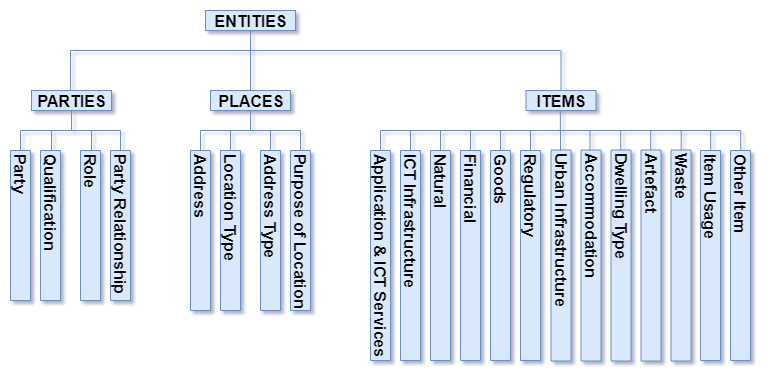

The diagram above was exported from draw.io. Its source (the exported page's mxGraphModel, read from the mxfile embedded in the PNG):
<mxGraphModel dx="996" dy="595" grid="1" gridSize="10" guides="1" tooltips="1" connect="1" arrows="1" fold="1" page="1" pageScale="1" pageWidth="827" pageHeight="1169" math="0" shadow="0">
  <root>
    <mxCell id="0" />
    <mxCell id="1" parent="0" />
    <mxCell id="w71AUs6RxA4unZXHdY4A-1" value="&lt;b&gt;&lt;font style=&quot;font-size: 16px&quot;&gt;ENTITIES&lt;/font&gt;&lt;/b&gt;&lt;br&gt;" style="text;html=1;strokeColor=#6c8ebf;fillColor=#dae8fc;align=center;verticalAlign=middle;whiteSpace=wrap;rounded=0;" parent="1" vertex="1">
      <mxGeometry x="845" y="60" width="90" height="20" as="geometry" />
    </mxCell>
    <mxCell id="w71AUs6RxA4unZXHdY4A-2" value="" style="line;strokeWidth=1;fillColor=#dae8fc;align=left;verticalAlign=middle;spacingTop=-1;spacingLeft=3;spacingRight=3;rotatable=0;labelPosition=right;points=[];portConstraint=eastwest;direction=south;strokeColor=#6c8ebf;" parent="1" vertex="1">
      <mxGeometry x="885" y="80" width="10" height="60" as="geometry" />
    </mxCell>
    <mxCell id="w71AUs6RxA4unZXHdY4A-3" value="" style="line;strokeWidth=1;fillColor=#dae8fc;align=left;verticalAlign=middle;spacingTop=-1;spacingLeft=3;spacingRight=3;rotatable=0;labelPosition=right;points=[];portConstraint=eastwest;strokeColor=#6c8ebf;" parent="1" vertex="1">
      <mxGeometry x="710" y="95" width="490" height="10" as="geometry" />
    </mxCell>
    <mxCell id="w71AUs6RxA4unZXHdY4A-4" value="&lt;b&gt;&lt;font style=&quot;font-size: 16px&quot;&gt;PLACES&lt;/font&gt;&lt;/b&gt;&lt;br&gt;" style="text;html=1;strokeColor=#6c8ebf;fillColor=#dae8fc;align=center;verticalAlign=middle;whiteSpace=wrap;rounded=0;" parent="1" vertex="1">
      <mxGeometry x="850" y="140" width="80" height="20" as="geometry" />
    </mxCell>
    <mxCell id="w71AUs6RxA4unZXHdY4A-5" value="&lt;b&gt;&lt;font style=&quot;font-size: 16px&quot;&gt;PARTIES&lt;/font&gt;&lt;/b&gt;&lt;br&gt;" style="text;html=1;strokeColor=#6c8ebf;fillColor=#dae8fc;align=center;verticalAlign=middle;whiteSpace=wrap;rounded=0;" parent="1" vertex="1">
      <mxGeometry x="671" y="140" width="80" height="20" as="geometry" />
    </mxCell>
    <mxCell id="w71AUs6RxA4unZXHdY4A-6" value="&lt;b&gt;&lt;font style=&quot;font-size: 16px&quot;&gt;ITEMS&lt;/font&gt;&lt;/b&gt;&lt;br&gt;" style="text;html=1;strokeColor=#6c8ebf;fillColor=#dae8fc;align=center;verticalAlign=middle;whiteSpace=wrap;rounded=0;" parent="1" vertex="1">
      <mxGeometry x="1165.5" y="140" width="70" height="20" as="geometry" />
    </mxCell>
    <mxCell id="w71AUs6RxA4unZXHdY4A-7" value="" style="line;strokeWidth=1;fillColor=#dae8fc;align=left;verticalAlign=middle;spacingTop=-1;spacingLeft=3;spacingRight=3;rotatable=0;labelPosition=right;points=[];portConstraint=eastwest;direction=south;strokeColor=#6c8ebf;" parent="1" vertex="1">
      <mxGeometry x="700" y="100" width="20" height="40" as="geometry" />
    </mxCell>
    <mxCell id="w71AUs6RxA4unZXHdY4A-8" value="" style="line;strokeWidth=1;fillColor=#dae8fc;align=left;verticalAlign=middle;spacingTop=-1;spacingLeft=3;spacingRight=3;rotatable=0;labelPosition=right;points=[];portConstraint=eastwest;direction=south;strokeColor=#6c8ebf;" parent="1" vertex="1">
      <mxGeometry x="701" y="160" width="20" height="20" as="geometry" />
    </mxCell>
    <mxCell id="w71AUs6RxA4unZXHdY4A-9" value="" style="line;strokeWidth=1;fillColor=#dae8fc;align=left;verticalAlign=middle;spacingTop=-1;spacingLeft=3;spacingRight=3;rotatable=0;labelPosition=right;points=[];portConstraint=eastwest;direction=south;strokeColor=#6c8ebf;" parent="1" vertex="1">
      <mxGeometry x="1190.5" y="100" width="20" height="40" as="geometry" />
    </mxCell>
    <mxCell id="w71AUs6RxA4unZXHdY4A-10" value="" style="line;strokeWidth=1;fillColor=#dae8fc;align=left;verticalAlign=middle;spacingTop=-1;spacingLeft=3;spacingRight=3;rotatable=0;labelPosition=right;points=[];portConstraint=eastwest;direction=south;strokeColor=#6c8ebf;" parent="1" vertex="1">
      <mxGeometry x="880" y="160" width="20" height="20" as="geometry" />
    </mxCell>
    <mxCell id="w71AUs6RxA4unZXHdY4A-11" value="" style="line;strokeWidth=1;fillColor=#dae8fc;align=left;verticalAlign=middle;spacingTop=-1;spacingLeft=3;spacingRight=3;rotatable=0;labelPosition=right;points=[];portConstraint=eastwest;direction=south;strokeColor=#6c8ebf;" parent="1" vertex="1">
      <mxGeometry x="1189.857142857143" y="160" width="20" height="20" as="geometry" />
    </mxCell>
    <mxCell id="w71AUs6RxA4unZXHdY4A-12" value="&lt;span style=&quot;font-size: 16px;&quot;&gt;&lt;b style=&quot;font-size: 16px;&quot;&gt;Party&lt;/b&gt;&lt;/span&gt;" style="text;html=1;strokeColor=#6c8ebf;fillColor=#dae8fc;align=left;verticalAlign=middle;whiteSpace=wrap;rounded=0;direction=east;horizontal=1;textDirection=ltr;flipH=1;flipV=1;labelPosition=center;verticalLabelPosition=middle;rotation=90;fontSize=16;" parent="1" vertex="1">
      <mxGeometry x="585" y="265" width="150" height="20" as="geometry" />
    </mxCell>
    <mxCell id="w71AUs6RxA4unZXHdY4A-13" value="" style="line;strokeWidth=1;fillColor=#dae8fc;align=left;verticalAlign=middle;spacingTop=-1;spacingLeft=3;spacingRight=3;rotatable=0;labelPosition=right;points=[];portConstraint=eastwest;strokeColor=#6c8ebf;" parent="1" vertex="1">
      <mxGeometry x="660" y="177.5" width="100" height="5" as="geometry" />
    </mxCell>
    <mxCell id="w71AUs6RxA4unZXHdY4A-14" value="" style="line;strokeWidth=1;fillColor=#dae8fc;align=left;verticalAlign=middle;spacingTop=-1;spacingLeft=3;spacingRight=3;rotatable=0;labelPosition=right;points=[];portConstraint=eastwest;direction=south;strokeColor=#6c8ebf;" parent="1" vertex="1">
      <mxGeometry x="650" y="180" width="20" height="20" as="geometry" />
    </mxCell>
    <mxCell id="w71AUs6RxA4unZXHdY4A-15" value="" style="line;strokeWidth=1;fillColor=#dae8fc;align=left;verticalAlign=middle;spacingTop=-1;spacingLeft=3;spacingRight=3;rotatable=0;labelPosition=right;points=[];portConstraint=eastwest;direction=south;strokeColor=#6c8ebf;" parent="1" vertex="1">
      <mxGeometry x="681" y="180" width="20" height="20" as="geometry" />
    </mxCell>
    <mxCell id="w71AUs6RxA4unZXHdY4A-16" value="" style="line;strokeWidth=1;fillColor=#dae8fc;align=left;verticalAlign=middle;spacingTop=-1;spacingLeft=3;spacingRight=3;rotatable=0;labelPosition=right;points=[];portConstraint=eastwest;direction=south;strokeColor=#6c8ebf;" parent="1" vertex="1">
      <mxGeometry x="750" y="180" width="20" height="20" as="geometry" />
    </mxCell>
    <mxCell id="w71AUs6RxA4unZXHdY4A-17" value="" style="line;strokeWidth=1;fillColor=#dae8fc;align=left;verticalAlign=middle;spacingTop=-1;spacingLeft=3;spacingRight=3;rotatable=0;labelPosition=right;points=[];portConstraint=eastwest;direction=south;strokeColor=#6c8ebf;" parent="1" vertex="1">
      <mxGeometry x="721" y="180" width="20" height="20" as="geometry" />
    </mxCell>
    <mxCell id="w71AUs6RxA4unZXHdY4A-18" value="" style="line;strokeWidth=1;fillColor=#dae8fc;align=left;verticalAlign=middle;spacingTop=-1;spacingLeft=3;spacingRight=3;rotatable=0;labelPosition=right;points=[];portConstraint=eastwest;strokeColor=#6c8ebf;" parent="1" vertex="1">
      <mxGeometry x="840" y="175" width="100" height="10" as="geometry" />
    </mxCell>
    <mxCell id="w71AUs6RxA4unZXHdY4A-19" value="" style="line;strokeWidth=1;fillColor=#dae8fc;align=left;verticalAlign=middle;spacingTop=-1;spacingLeft=3;spacingRight=3;rotatable=0;labelPosition=right;points=[];portConstraint=eastwest;direction=south;strokeColor=#6c8ebf;" parent="1" vertex="1">
      <mxGeometry x="830" y="180" width="20" height="20" as="geometry" />
    </mxCell>
    <mxCell id="w71AUs6RxA4unZXHdY4A-20" value="" style="line;strokeWidth=1;fillColor=#dae8fc;align=left;verticalAlign=middle;spacingTop=-1;spacingLeft=3;spacingRight=3;rotatable=0;labelPosition=right;points=[];portConstraint=eastwest;direction=south;strokeColor=#6c8ebf;" parent="1" vertex="1">
      <mxGeometry x="860" y="180" width="20" height="20" as="geometry" />
    </mxCell>
    <mxCell id="w71AUs6RxA4unZXHdY4A-21" value="" style="line;strokeWidth=1;fillColor=#dae8fc;align=left;verticalAlign=middle;spacingTop=-1;spacingLeft=3;spacingRight=3;rotatable=0;labelPosition=right;points=[];portConstraint=eastwest;direction=south;strokeColor=#6c8ebf;" parent="1" vertex="1">
      <mxGeometry x="930" y="180" width="20" height="20" as="geometry" />
    </mxCell>
    <mxCell id="w71AUs6RxA4unZXHdY4A-22" value="" style="line;strokeWidth=1;fillColor=#dae8fc;align=left;verticalAlign=middle;spacingTop=-1;spacingLeft=3;spacingRight=3;rotatable=0;labelPosition=right;points=[];portConstraint=eastwest;direction=south;strokeColor=#6c8ebf;" parent="1" vertex="1">
      <mxGeometry x="900" y="180" width="20" height="20" as="geometry" />
    </mxCell>
    <mxCell id="w71AUs6RxA4unZXHdY4A-23" value="&lt;b&gt;Qualification&lt;/b&gt;&lt;br&gt;" style="text;html=1;strokeColor=#6c8ebf;fillColor=#dae8fc;align=left;verticalAlign=middle;whiteSpace=wrap;rounded=0;direction=east;horizontal=1;textDirection=ltr;flipH=1;flipV=1;labelPosition=center;verticalLabelPosition=middle;rotation=90;fontSize=16;" parent="1" vertex="1">
      <mxGeometry x="615" y="265" width="150" height="20" as="geometry" />
    </mxCell>
    <mxCell id="w71AUs6RxA4unZXHdY4A-24" value="&lt;b&gt;Role&lt;/b&gt;&lt;br&gt;" style="text;html=1;strokeColor=#6c8ebf;fillColor=#dae8fc;align=left;verticalAlign=middle;whiteSpace=wrap;rounded=0;direction=east;horizontal=1;textDirection=ltr;flipH=1;flipV=1;labelPosition=center;verticalLabelPosition=middle;rotation=90;fontSize=16;" parent="1" vertex="1">
      <mxGeometry x="655" y="265" width="150" height="20" as="geometry" />
    </mxCell>
    <mxCell id="w71AUs6RxA4unZXHdY4A-25" value="&lt;b&gt;Party Relationship&lt;/b&gt;&lt;br&gt;" style="text;html=1;strokeColor=#6c8ebf;fillColor=#dae8fc;align=left;verticalAlign=middle;whiteSpace=wrap;rounded=0;direction=east;horizontal=1;textDirection=ltr;flipH=1;flipV=1;labelPosition=center;verticalLabelPosition=middle;rotation=90;fontSize=16;" parent="1" vertex="1">
      <mxGeometry x="685" y="265" width="150" height="20" as="geometry" />
    </mxCell>
    <mxCell id="w71AUs6RxA4unZXHdY4A-26" value="&lt;b&gt;Address&lt;/b&gt;&lt;br&gt;" style="text;html=1;strokeColor=#6c8ebf;fillColor=#dae8fc;align=left;verticalAlign=middle;whiteSpace=wrap;rounded=0;direction=east;horizontal=1;textDirection=ltr;flipH=1;flipV=1;labelPosition=center;verticalLabelPosition=middle;rotation=90;fontSize=16;" parent="1" vertex="1">
      <mxGeometry x="760" y="270" width="160" height="20" as="geometry" />
    </mxCell>
    <mxCell id="w71AUs6RxA4unZXHdY4A-27" value="&lt;b&gt;Location Type&lt;/b&gt;&lt;br&gt;" style="text;html=1;strokeColor=#6c8ebf;fillColor=#dae8fc;align=left;verticalAlign=middle;whiteSpace=wrap;rounded=0;direction=east;horizontal=1;textDirection=ltr;flipH=1;flipV=1;labelPosition=center;verticalLabelPosition=middle;rotation=90;fontSize=16;" parent="1" vertex="1">
      <mxGeometry x="790" y="270" width="160" height="20" as="geometry" />
    </mxCell>
    <mxCell id="w71AUs6RxA4unZXHdY4A-28" value="&lt;b&gt;Address Type&lt;/b&gt;&lt;br&gt;" style="text;html=1;strokeColor=#6c8ebf;fillColor=#dae8fc;align=left;verticalAlign=middle;whiteSpace=wrap;rounded=0;direction=east;horizontal=1;textDirection=ltr;flipH=1;flipV=1;labelPosition=center;verticalLabelPosition=middle;rotation=90;fontSize=16;" parent="1" vertex="1">
      <mxGeometry x="830" y="270" width="160" height="20" as="geometry" />
    </mxCell>
    <mxCell id="w71AUs6RxA4unZXHdY4A-29" value="&lt;b&gt;Purpose of Location&lt;/b&gt;&lt;br&gt;" style="text;html=1;strokeColor=#6c8ebf;fillColor=#dae8fc;align=left;verticalAlign=middle;whiteSpace=wrap;rounded=0;direction=east;horizontal=1;textDirection=ltr;flipH=1;flipV=1;labelPosition=center;verticalLabelPosition=middle;rotation=90;fontSize=16;" parent="1" vertex="1">
      <mxGeometry x="860" y="270" width="160" height="20" as="geometry" />
    </mxCell>
    <mxCell id="w71AUs6RxA4unZXHdY4A-30" value="&lt;b&gt;Application &amp;amp; ICT Services&lt;/b&gt;&lt;br&gt;" style="text;html=1;strokeColor=#6c8ebf;fillColor=#dae8fc;align=left;verticalAlign=middle;whiteSpace=wrap;rounded=0;direction=east;horizontal=1;textDirection=ltr;flipH=1;flipV=1;labelPosition=center;verticalLabelPosition=middle;rotation=90;fontSize=16;" parent="1" vertex="1">
      <mxGeometry x="915" y="295" width="210" height="20" as="geometry" />
    </mxCell>
    <mxCell id="w71AUs6RxA4unZXHdY4A-31" value="" style="line;strokeWidth=1;fillColor=#dae8fc;align=left;verticalAlign=middle;spacingTop=-1;spacingLeft=3;spacingRight=3;rotatable=0;labelPosition=right;points=[];portConstraint=eastwest;direction=south;strokeColor=#6c8ebf;" parent="1" vertex="1">
      <mxGeometry x="1010" y="180" width="20" height="20" as="geometry" />
    </mxCell>
    <mxCell id="w71AUs6RxA4unZXHdY4A-32" value="&lt;b&gt;ICT Infrastructure&lt;/b&gt;&lt;br&gt;" style="text;html=1;strokeColor=#6c8ebf;fillColor=#dae8fc;align=left;verticalAlign=middle;whiteSpace=wrap;rounded=0;direction=east;horizontal=1;textDirection=ltr;flipH=1;flipV=1;labelPosition=center;verticalLabelPosition=middle;rotation=90;fontSize=16;" parent="1" vertex="1">
      <mxGeometry x="945" y="295" width="210" height="20" as="geometry" />
    </mxCell>
    <mxCell id="w71AUs6RxA4unZXHdY4A-33" value="" style="line;strokeWidth=1;fillColor=#dae8fc;align=left;verticalAlign=middle;spacingTop=-1;spacingLeft=3;spacingRight=3;rotatable=0;labelPosition=right;points=[];portConstraint=eastwest;direction=south;strokeColor=#6c8ebf;" parent="1" vertex="1">
      <mxGeometry x="1040" y="180" width="20" height="20" as="geometry" />
    </mxCell>
    <mxCell id="w71AUs6RxA4unZXHdY4A-34" value="&lt;b&gt;Natural&lt;/b&gt;&lt;br&gt;" style="text;html=1;strokeColor=#6c8ebf;fillColor=#dae8fc;align=left;verticalAlign=middle;whiteSpace=wrap;rounded=0;direction=east;horizontal=1;textDirection=ltr;flipH=1;flipV=1;labelPosition=center;verticalLabelPosition=middle;rotation=90;fontSize=16;" parent="1" vertex="1">
      <mxGeometry x="975" y="295" width="210" height="20" as="geometry" />
    </mxCell>
    <mxCell id="w71AUs6RxA4unZXHdY4A-35" value="&lt;b&gt;Financial&lt;/b&gt;&lt;br&gt;" style="text;html=1;strokeColor=#6c8ebf;fillColor=#dae8fc;align=left;verticalAlign=middle;whiteSpace=wrap;rounded=0;direction=east;horizontal=1;textDirection=ltr;flipH=1;flipV=1;labelPosition=center;verticalLabelPosition=middle;rotation=90;fontSize=16;" parent="1" vertex="1">
      <mxGeometry x="1005" y="295" width="210" height="20" as="geometry" />
    </mxCell>
    <mxCell id="w71AUs6RxA4unZXHdY4A-36" value="&lt;b&gt;Goods&lt;/b&gt;&lt;br&gt;" style="text;html=1;strokeColor=#6c8ebf;fillColor=#dae8fc;align=left;verticalAlign=middle;whiteSpace=wrap;rounded=0;direction=east;horizontal=1;textDirection=ltr;flipH=1;flipV=1;labelPosition=center;verticalLabelPosition=middle;rotation=90;fontSize=16;" parent="1" vertex="1">
      <mxGeometry x="1035" y="295" width="210" height="20" as="geometry" />
    </mxCell>
    <mxCell id="w71AUs6RxA4unZXHdY4A-37" value="&lt;b&gt;Regulatory&lt;/b&gt;&lt;br&gt;" style="text;html=1;strokeColor=#6c8ebf;fillColor=#dae8fc;align=left;verticalAlign=middle;whiteSpace=wrap;rounded=0;direction=east;horizontal=1;textDirection=ltr;flipH=1;flipV=1;labelPosition=center;verticalLabelPosition=middle;rotation=90;fontSize=16;" parent="1" vertex="1">
      <mxGeometry x="1065" y="295" width="210" height="20" as="geometry" />
    </mxCell>
    <mxCell id="w71AUs6RxA4unZXHdY4A-38" value="&lt;b&gt;Urban Infrastructure&lt;/b&gt;&lt;br&gt;" style="text;html=1;strokeColor=#6c8ebf;fillColor=#dae8fc;align=left;verticalAlign=middle;whiteSpace=wrap;rounded=0;direction=east;horizontal=1;textDirection=ltr;flipH=1;flipV=1;labelPosition=center;verticalLabelPosition=middle;rotation=90;fontSize=16;" parent="1" vertex="1">
      <mxGeometry x="1095" y="295" width="211" height="20" as="geometry" />
    </mxCell>
    <mxCell id="w71AUs6RxA4unZXHdY4A-39" value="&lt;b&gt;Accommodation&lt;/b&gt;&lt;br&gt;" style="text;html=1;strokeColor=#6c8ebf;fillColor=#dae8fc;align=left;verticalAlign=middle;whiteSpace=wrap;rounded=0;direction=east;horizontal=1;textDirection=ltr;flipH=1;flipV=1;labelPosition=center;verticalLabelPosition=middle;rotation=90;fontSize=16;" parent="1" vertex="1">
      <mxGeometry x="1125" y="295" width="211" height="20" as="geometry" />
    </mxCell>
    <mxCell id="w71AUs6RxA4unZXHdY4A-40" value="&lt;b&gt;Dwelling Type&lt;/b&gt;&lt;br&gt;" style="text;html=1;strokeColor=#6c8ebf;fillColor=#dae8fc;align=left;verticalAlign=middle;whiteSpace=wrap;rounded=0;direction=east;horizontal=1;textDirection=ltr;flipH=1;flipV=1;labelPosition=center;verticalLabelPosition=middle;rotation=90;fontSize=16;" parent="1" vertex="1">
      <mxGeometry x="1155" y="295" width="211" height="20" as="geometry" />
    </mxCell>
    <mxCell id="w71AUs6RxA4unZXHdY4A-41" value="&lt;b&gt;Artefact&lt;/b&gt;&lt;br&gt;" style="text;html=1;strokeColor=#6c8ebf;fillColor=#dae8fc;align=left;verticalAlign=middle;whiteSpace=wrap;rounded=0;direction=east;horizontal=1;textDirection=ltr;flipH=1;flipV=1;labelPosition=center;verticalLabelPosition=middle;rotation=90;fontSize=16;" parent="1" vertex="1">
      <mxGeometry x="1185" y="295" width="211" height="20" as="geometry" />
    </mxCell>
    <mxCell id="w71AUs6RxA4unZXHdY4A-42" value="&lt;b&gt;Waste&lt;/b&gt;&lt;br&gt;" style="text;html=1;strokeColor=#6c8ebf;fillColor=#dae8fc;align=left;verticalAlign=middle;whiteSpace=wrap;rounded=0;direction=east;horizontal=1;textDirection=ltr;flipH=1;flipV=1;labelPosition=center;verticalLabelPosition=middle;rotation=90;fontSize=16;" parent="1" vertex="1">
      <mxGeometry x="1215" y="295" width="211" height="20" as="geometry" />
    </mxCell>
    <mxCell id="w71AUs6RxA4unZXHdY4A-43" value="&lt;b&gt;Item Usage&lt;/b&gt;&lt;br&gt;" style="text;html=1;strokeColor=#6c8ebf;fillColor=#dae8fc;align=left;verticalAlign=middle;whiteSpace=wrap;rounded=0;direction=east;horizontal=1;textDirection=ltr;flipH=1;flipV=1;labelPosition=center;verticalLabelPosition=middle;rotation=90;fontSize=16;" parent="1" vertex="1">
      <mxGeometry x="1245" y="295" width="210" height="20" as="geometry" />
    </mxCell>
    <mxCell id="w71AUs6RxA4unZXHdY4A-44" value="&lt;b&gt;Other Item&lt;/b&gt;&lt;br&gt;" style="text;html=1;strokeColor=#6c8ebf;fillColor=#dae8fc;align=left;verticalAlign=middle;whiteSpace=wrap;rounded=0;direction=east;horizontal=1;textDirection=ltr;flipH=1;flipV=1;labelPosition=center;verticalLabelPosition=middle;rotation=90;fontSize=16;" parent="1" vertex="1">
      <mxGeometry x="1275" y="295" width="210" height="20" as="geometry" />
    </mxCell>
    <mxCell id="w71AUs6RxA4unZXHdY4A-45" value="" style="line;strokeWidth=1;fillColor=#dae8fc;align=left;verticalAlign=middle;spacingTop=-1;spacingLeft=3;spacingRight=3;rotatable=0;labelPosition=right;points=[];portConstraint=eastwest;direction=south;strokeColor=#6c8ebf;" parent="1" vertex="1">
      <mxGeometry x="1070" y="180" width="20" height="20" as="geometry" />
    </mxCell>
    <mxCell id="w71AUs6RxA4unZXHdY4A-46" value="" style="line;strokeWidth=1;fillColor=#dae8fc;align=left;verticalAlign=middle;spacingTop=-1;spacingLeft=3;spacingRight=3;rotatable=0;labelPosition=right;points=[];portConstraint=eastwest;direction=south;strokeColor=#6c8ebf;" parent="1" vertex="1">
      <mxGeometry x="1100" y="180" width="20" height="20" as="geometry" />
    </mxCell>
    <mxCell id="w71AUs6RxA4unZXHdY4A-47" value="" style="line;strokeWidth=1;fillColor=#dae8fc;align=left;verticalAlign=middle;spacingTop=-1;spacingLeft=3;spacingRight=3;rotatable=0;labelPosition=right;points=[];portConstraint=eastwest;direction=south;strokeColor=#6c8ebf;" parent="1" vertex="1">
      <mxGeometry x="1130" y="180" width="20" height="20" as="geometry" />
    </mxCell>
    <mxCell id="w71AUs6RxA4unZXHdY4A-48" value="" style="line;strokeWidth=1;fillColor=#dae8fc;align=left;verticalAlign=middle;spacingTop=-1;spacingLeft=3;spacingRight=3;rotatable=0;labelPosition=right;points=[];portConstraint=eastwest;direction=south;strokeColor=#6c8ebf;" parent="1" vertex="1">
      <mxGeometry x="1160" y="180" width="20" height="20" as="geometry" />
    </mxCell>
    <mxCell id="w71AUs6RxA4unZXHdY4A-49" value="" style="line;strokeWidth=1;fillColor=#dae8fc;align=left;verticalAlign=middle;spacingTop=-1;spacingLeft=3;spacingRight=3;rotatable=0;labelPosition=right;points=[];portConstraint=eastwest;direction=south;strokeColor=#6c8ebf;" parent="1" vertex="1">
      <mxGeometry x="1190" y="180" width="20" height="20" as="geometry" />
    </mxCell>
    <mxCell id="w71AUs6RxA4unZXHdY4A-50" value="" style="line;strokeWidth=1;fillColor=#dae8fc;align=left;verticalAlign=middle;spacingTop=-1;spacingLeft=3;spacingRight=3;rotatable=0;labelPosition=right;points=[];portConstraint=eastwest;direction=south;strokeColor=#6c8ebf;" parent="1" vertex="1">
      <mxGeometry x="1219.5" y="180" width="20" height="20" as="geometry" />
    </mxCell>
    <mxCell id="w71AUs6RxA4unZXHdY4A-51" value="" style="line;strokeWidth=1;fillColor=#dae8fc;align=left;verticalAlign=middle;spacingTop=-1;spacingLeft=3;spacingRight=3;rotatable=0;labelPosition=right;points=[];portConstraint=eastwest;direction=south;strokeColor=#6c8ebf;" parent="1" vertex="1">
      <mxGeometry x="1250.2" y="180" width="20" height="20" as="geometry" />
    </mxCell>
    <mxCell id="w71AUs6RxA4unZXHdY4A-52" value="" style="line;strokeWidth=1;fillColor=#dae8fc;align=left;verticalAlign=middle;spacingTop=-1;spacingLeft=3;spacingRight=3;rotatable=0;labelPosition=right;points=[];portConstraint=eastwest;direction=south;strokeColor=#6c8ebf;" parent="1" vertex="1">
      <mxGeometry x="1280.2" y="180" width="20" height="20" as="geometry" />
    </mxCell>
    <mxCell id="w71AUs6RxA4unZXHdY4A-53" value="" style="line;strokeWidth=1;fillColor=#dae8fc;align=left;verticalAlign=middle;spacingTop=-1;spacingLeft=3;spacingRight=3;rotatable=0;labelPosition=right;points=[];portConstraint=eastwest;direction=south;strokeColor=#6c8ebf;" parent="1" vertex="1">
      <mxGeometry x="1310.7" y="180" width="20" height="20" as="geometry" />
    </mxCell>
    <mxCell id="w71AUs6RxA4unZXHdY4A-54" value="" style="line;strokeWidth=1;fillColor=#dae8fc;align=left;verticalAlign=middle;spacingTop=-1;spacingLeft=3;spacingRight=3;rotatable=0;labelPosition=right;points=[];portConstraint=eastwest;direction=south;strokeColor=#6c8ebf;" parent="1" vertex="1">
      <mxGeometry x="1340.2" y="180" width="20" height="20" as="geometry" />
    </mxCell>
    <mxCell id="w71AUs6RxA4unZXHdY4A-55" value="" style="line;strokeWidth=1;fillColor=#dae8fc;align=left;verticalAlign=middle;spacingTop=-1;spacingLeft=3;spacingRight=3;rotatable=0;labelPosition=right;points=[];portConstraint=eastwest;direction=south;strokeColor=#6c8ebf;" parent="1" vertex="1">
      <mxGeometry x="1370.2" y="180" width="20" height="20" as="geometry" />
    </mxCell>
    <mxCell id="w71AUs6RxA4unZXHdY4A-56" value="" style="line;strokeWidth=1;fillColor=#dae8fc;align=left;verticalAlign=middle;spacingTop=-1;spacingLeft=3;spacingRight=3;rotatable=0;labelPosition=right;points=[];portConstraint=eastwest;strokeColor=#6c8ebf;" parent="1" vertex="1">
      <mxGeometry x="1020" y="175" width="360" height="10" as="geometry" />
    </mxCell>
  </root>
</mxGraphModel>